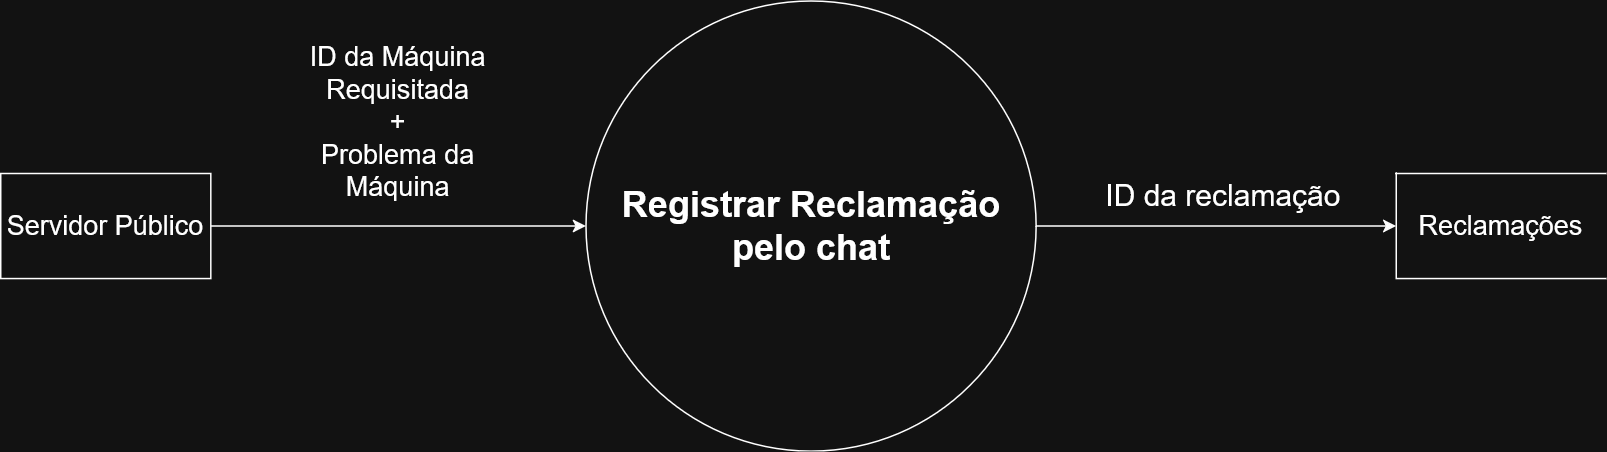

The diagram above was exported from draw.io. Its source (the exported page's mxGraphModel, read from the mxfile embedded in the PNG):
<mxGraphModel dx="1426" dy="827" grid="1" gridSize="10" guides="1" tooltips="1" connect="1" arrows="1" fold="1" page="1" pageScale="1" pageWidth="850" pageHeight="1100" math="0" shadow="0">
  <root>
    <mxCell id="0" />
    <mxCell id="1" parent="0" />
    <mxCell id="nTyYy2jGUeQ__XjBRcJT-1" edge="1" parent="1" source="nTyYy2jGUeQ__XjBRcJT-2" style="edgeStyle=orthogonalEdgeStyle;rounded=0;orthogonalLoop=1;jettySize=auto;html=1;entryX=0;entryY=0.5;entryDx=0;entryDy=0;" target="nTyYy2jGUeQ__XjBRcJT-6">
      <mxGeometry relative="1" as="geometry" />
    </mxCell>
    <mxCell id="nTyYy2jGUeQ__XjBRcJT-2" parent="1" style="shape=ellipse;html=1;dashed=0;whiteSpace=wrap;aspect=fixed;perimeter=ellipsePerimeter;" value="" vertex="1">
      <mxGeometry height="300" width="300" x="410" y="135" as="geometry" />
    </mxCell>
    <mxCell id="nTyYy2jGUeQ__XjBRcJT-3" edge="1" parent="1" source="nTyYy2jGUeQ__XjBRcJT-4" style="edgeStyle=orthogonalEdgeStyle;rounded=0;orthogonalLoop=1;jettySize=auto;html=1;entryX=0;entryY=0.5;entryDx=0;entryDy=0;" target="nTyYy2jGUeQ__XjBRcJT-2">
      <mxGeometry relative="1" as="geometry" />
    </mxCell>
    <mxCell id="nTyYy2jGUeQ__XjBRcJT-4" parent="1" style="html=1;dashed=0;whiteSpace=wrap;" value="&lt;div&gt;&lt;font style=&quot;font-size: 18px;&quot;&gt;Servidor Público&lt;/font&gt;&lt;/div&gt;" vertex="1">
      <mxGeometry height="70" width="140" x="20" y="250" as="geometry" />
    </mxCell>
    <mxCell id="nTyYy2jGUeQ__XjBRcJT-5" parent="1" style="text;strokeColor=none;fillColor=none;html=1;fontSize=24;fontStyle=1;verticalAlign=middle;align=center;" value="&lt;div&gt;Registrar Reclamação&lt;/div&gt;&lt;div&gt;pelo chat&lt;/div&gt;" vertex="1">
      <mxGeometry height="40" width="100" x="510" y="265" as="geometry" />
    </mxCell>
    <mxCell id="nTyYy2jGUeQ__XjBRcJT-6" parent="1" style="html=1;dashed=0;whiteSpace=wrap;shape=partialRectangle;right=0;" value="&lt;div&gt;&lt;font style=&quot;font-size: 18px;&quot;&gt;Reclamações&lt;/font&gt;&lt;/div&gt;" vertex="1">
      <mxGeometry height="70" width="140" x="950" y="250" as="geometry" />
    </mxCell>
    <mxCell id="nTyYy2jGUeQ__XjBRcJT-7" parent="1" style="text;html=1;align=center;verticalAlign=middle;whiteSpace=wrap;rounded=0;" value="&lt;div&gt;&lt;font style=&quot;font-size: 18px;&quot;&gt;&lt;br&gt;&lt;/font&gt;&lt;/div&gt;&lt;div&gt;&lt;font style=&quot;font-size: 18px;&quot;&gt;ID da Máquina Requisitada&lt;/font&gt;&lt;/div&gt;&lt;div&gt;&lt;font style=&quot;font-size: 18px;&quot;&gt;+&lt;/font&gt;&lt;/div&gt;&lt;div&gt;&lt;font style=&quot;font-size: 18px;&quot;&gt;Problema da Máquina&lt;/font&gt;&lt;/div&gt;" vertex="1">
      <mxGeometry height="30" width="170" x="200" y="190" as="geometry" />
    </mxCell>
    <mxCell id="nTyYy2jGUeQ__XjBRcJT-8" parent="1" style="text;html=1;align=center;verticalAlign=middle;whiteSpace=wrap;rounded=0;fontSize=20;" value="&lt;div&gt;&lt;font&gt;ID da reclamação&lt;/font&gt;&lt;/div&gt;" vertex="1">
      <mxGeometry height="30" width="170" x="750" y="250" as="geometry" />
    </mxCell>
  </root>
</mxGraphModel>